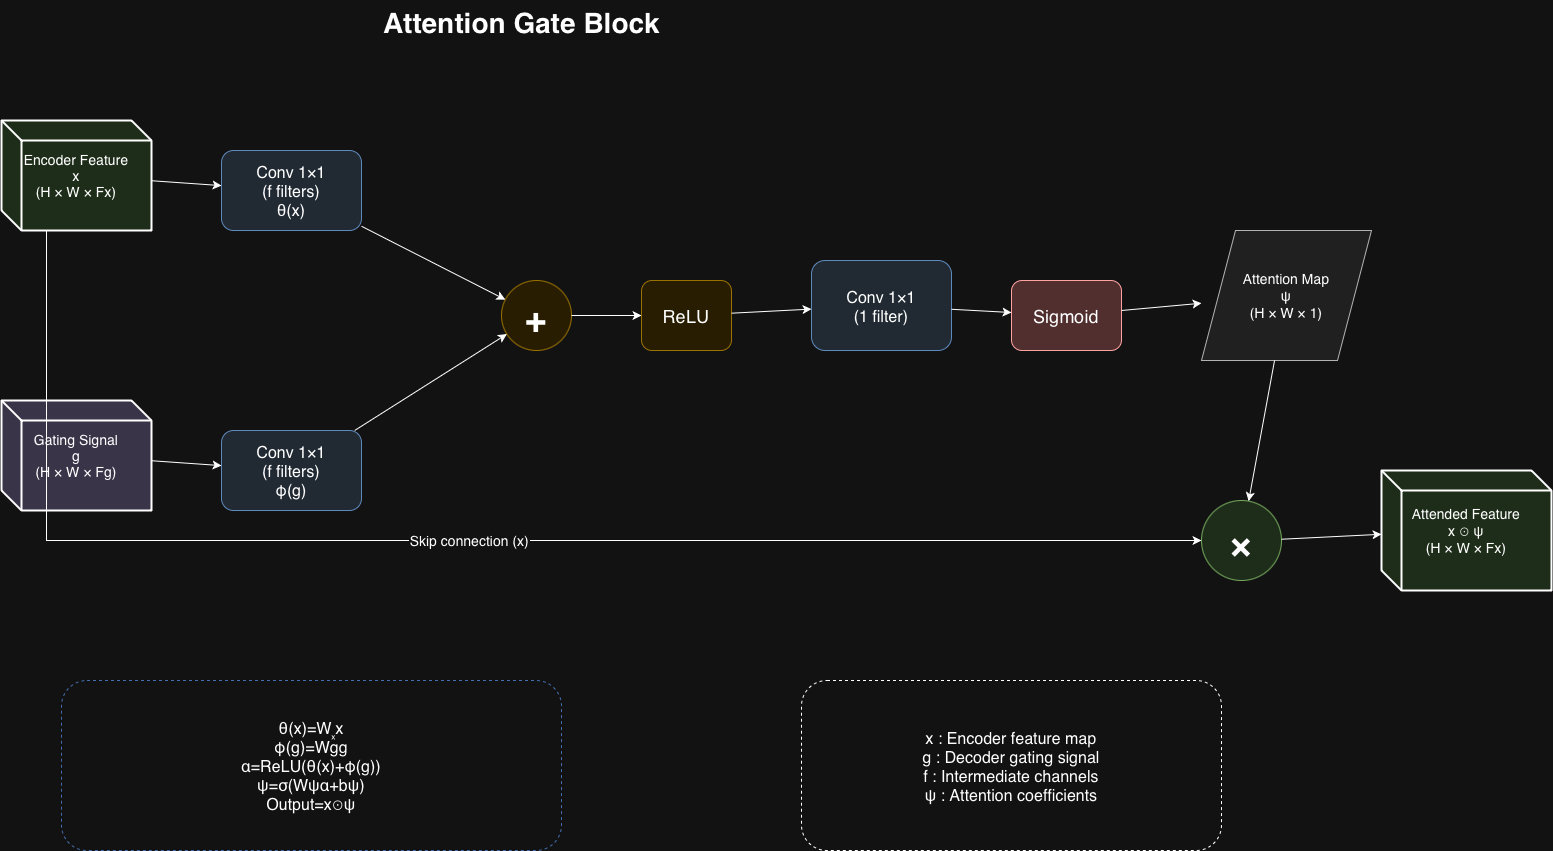

The diagram above was exported from draw.io. Its source (the exported page's mxGraphModel, read from the mxfile embedded in the PNG):
<mxGraphModel dx="1651" dy="1318" grid="1" gridSize="10" guides="1" tooltips="1" connect="1" arrows="1" fold="1" page="1" pageScale="1" pageWidth="827" pageHeight="1169" math="0" shadow="0">
  <root>
    <mxCell id="0" />
    <mxCell id="1" parent="0" />
    <mxCell id="title" parent="1" style="text;html=1;fontSize=28;fontStyle=1;strokeColor=none;fillColor=none;" value="Attention Gate Block" vertex="1">
      <mxGeometry height="40" width="500" x="500" y="20" as="geometry" />
    </mxCell>
    <mxCell id="enc" parent="1" style="shape=cube;whiteSpace=wrap;html=1;fillColor=#D9EAD3;strokeWidth=2;fontSize=14;" value="Encoder Feature&#10;x&#10;(H × W × Fx)" vertex="1">
      <mxGeometry height="110" width="150" x="120" y="140" as="geometry" />
    </mxCell>
    <mxCell id="gate" parent="1" style="shape=cube;whiteSpace=wrap;html=1;fillColor=#D9D2E9;strokeWidth=2;fontSize=14;" value="Gating Signal&#10;g&#10;(H × W × Fg)" vertex="1">
      <mxGeometry height="110" width="150" x="120" y="420" as="geometry" />
    </mxCell>
    <mxCell id="convx" parent="1" style="rounded=1;fillColor=#DCE6F1;strokeColor=#4F81BD;fontSize=16;" value="Conv 1×1&#10;(f filters)&#10;θ(x)" vertex="1">
      <mxGeometry height="80" width="140" x="340" y="170" as="geometry" />
    </mxCell>
    <mxCell id="convg" parent="1" style="rounded=1;fillColor=#DCE6F1;strokeColor=#4F81BD;fontSize=16;" value="Conv 1×1&#10;(f filters)&#10;φ(g)" vertex="1">
      <mxGeometry height="80" width="140" x="340" y="450" as="geometry" />
    </mxCell>
    <mxCell id="add" parent="1" style="ellipse;fillColor=#FFF2CC;strokeColor=#BF9000;fontSize=36;fontStyle=1;" value="+" vertex="1">
      <mxGeometry height="70" width="70" x="620" y="300" as="geometry" />
    </mxCell>
    <mxCell id="relu" parent="1" style="rounded=1;fillColor=#FFF2CC;strokeColor=#BF9000;fontSize=18;" value="ReLU" vertex="1">
      <mxGeometry height="70" width="90" x="760" y="300" as="geometry" />
    </mxCell>
    <mxCell id="attconv" parent="1" style="rounded=1;fillColor=#DCE6F1;strokeColor=#4F81BD;fontSize=16;" value="Conv 1×1&#10;(1 filter)" vertex="1">
      <mxGeometry height="90" width="140" x="930" y="280" as="geometry" />
    </mxCell>
    <mxCell id="sigmoid" parent="1" style="rounded=1;fillColor=#F4CCCC;strokeColor=#CC0000;fontSize=18;" value="Sigmoid" vertex="1">
      <mxGeometry height="70" width="110" x="1130" y="300" as="geometry" />
    </mxCell>
    <mxCell id="attmap" parent="1" style="shape=parallelogram;fillColor=#EEEEEE;strokeColor=#444444;fontSize=14;" value="Attention Map&#10;ψ&#10;(H × W × 1)" vertex="1">
      <mxGeometry height="130" width="170" x="1320" y="250" as="geometry" />
    </mxCell>
    <mxCell id="mult" parent="1" style="ellipse;fillColor=#D9EAD3;strokeColor=#38761D;fontSize=36;fontStyle=1;" value="×" vertex="1">
      <mxGeometry height="80" width="80" x="1320" y="520" as="geometry" />
    </mxCell>
    <mxCell id="out" parent="1" style="shape=cube;fillColor=#D9EAD3;strokeWidth=2;fontSize=14;" value="Attended Feature&#10;x ⊙ ψ&#10;(H × W × Fx)" vertex="1">
      <mxGeometry height="120" width="170" x="1500" y="490" as="geometry" />
    </mxCell>
    <mxCell id="e1" edge="1" parent="1" source="enc" target="convx">
      <mxGeometry relative="1" as="geometry" />
    </mxCell>
    <mxCell id="e2" edge="1" parent="1" source="gate" target="convg">
      <mxGeometry relative="1" as="geometry" />
    </mxCell>
    <mxCell id="e3" edge="1" parent="1" source="convx" target="add">
      <mxGeometry relative="1" as="geometry" />
    </mxCell>
    <mxCell id="e4" edge="1" parent="1" source="convg" target="add">
      <mxGeometry relative="1" as="geometry" />
    </mxCell>
    <mxCell id="e5" edge="1" parent="1" source="add" target="relu">
      <mxGeometry relative="1" as="geometry" />
    </mxCell>
    <mxCell id="e6" edge="1" parent="1" source="relu" target="attconv">
      <mxGeometry relative="1" as="geometry" />
    </mxCell>
    <mxCell id="e7" edge="1" parent="1" source="attconv" target="sigmoid">
      <mxGeometry relative="1" as="geometry" />
    </mxCell>
    <mxCell id="e8" edge="1" parent="1" source="sigmoid" target="attmap">
      <mxGeometry relative="1" as="geometry" />
    </mxCell>
    <mxCell id="e9" edge="1" parent="1" source="attmap" target="mult">
      <mxGeometry relative="1" as="geometry" />
    </mxCell>
    <mxCell id="e10" edge="1" parent="1" source="mult" target="out">
      <mxGeometry relative="1" as="geometry" />
    </mxCell>
    <mxCell id="skip" edge="1" parent="1" source="enc" style="edgeStyle=orthogonalEdgeStyle;rounded=0;fontSize=14;" target="mult" value="Skip connection (x)">
      <mxGeometry relative="1" as="geometry">
        <Array as="points">
          <mxPoint x="165" y="560" />
        </Array>
      </mxGeometry>
    </mxCell>
    <mxCell id="math" parent="1" style="rounded=1;dashed=1;strokeColor=#6D9EEB;fillColor=#FFFFFF;fontSize=16;" value="θ(x)=Wₓx&#10;φ(g)=Wgg&#10;α=ReLU(θ(x)+φ(g))&#10;ψ=σ(Wψα+bψ)&#10;Output=x⊙ψ" vertex="1">
      <mxGeometry height="170" width="500" x="180" y="700" as="geometry" />
    </mxCell>
    <mxCell id="legend" parent="1" style="rounded=1;dashed=1;fillColor=#FFFFFF;fontSize=16;" value="x : Encoder feature map&#10;g : Decoder gating signal&#10;f : Intermediate channels&#10;ψ : Attention coefficients" vertex="1">
      <mxGeometry height="170" width="420" x="920" y="700" as="geometry" />
    </mxCell>
  </root>
</mxGraphModel>